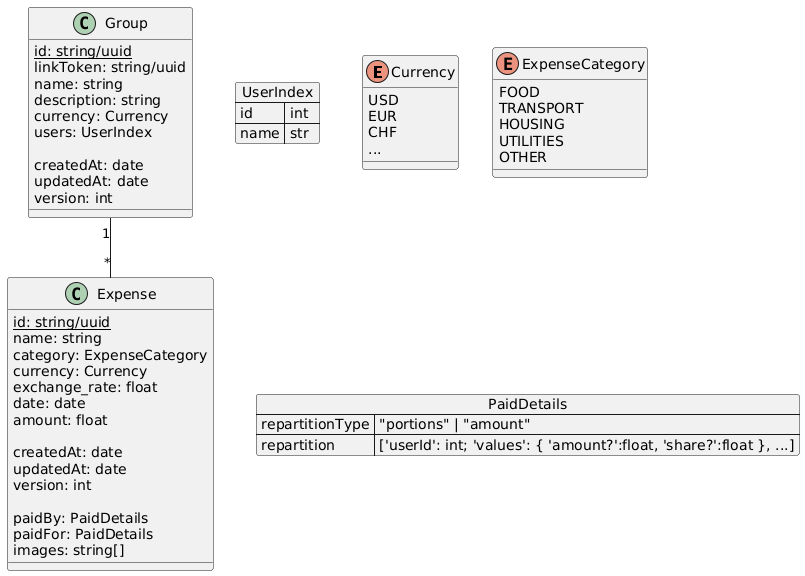

The diagram above was rendered by PlantUML. Its source (embedded in the PNG):
@startuml
enum Currency {
  USD
  EUR
  CHF
  ...
}

enum ExpenseCategory {
  FOOD
  TRANSPORT
  HOUSING
  UTILITIES
  OTHER
}

class "Group" {
  {static} id: string/uuid
  linkToken: string/uuid
  name: string
  description: string
  currency: Currency
  users: UserIndex
  
  createdAt: date
  updatedAt: date
  version: int
}

class "Expense" {
  {static} id: string/uuid
  name: string
  category: ExpenseCategory
  currency: Currency
  exchange_rate: float
  date: date
  amount: float
  
  createdAt: date
  updatedAt: date
  version: int

  paidBy: PaidDetails
  paidFor: PaidDetails
  images: string[]
}

Group "1" -- "*" Expense

/'Comment all below if your visualiser doesn't support json'/

json "PaidDetails" {
  "repartitionType": "\"portions\" | \"amount\"",
  "repartition": "['userId': int; 'values': { 'amount?':float, 'share?':float }, ...]"
}

"PaidDetails" -l[hidden]- Expense

json "UserIndex" {
    "id":"int",
    "name":"str"
    /'"indexes" : "[{'id':int; 'name':str}, ...]",'/
    /'"maybeExpenses?":"",'/
    /'"maybeBalances?":""'/
}

UserIndex -l[hidden]- Group
@enduml